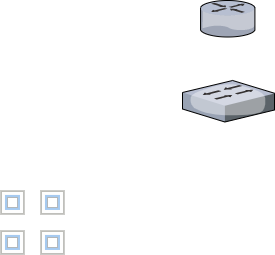

The diagram above was exported from draw.io. Its source (the exported page's mxGraphModel, read from the mxfile embedded in the PNG):
<mxGraphModel dx="655" dy="455" grid="1" gridSize="10" guides="1" tooltips="1" connect="1" arrows="1" fold="1" page="1" pageScale="1" pageWidth="4681" pageHeight="3300" background="#ffffff" math="0" shadow="0">
  <root>
    <mxCell id="0" />
    <mxCell id="1" parent="0" />
    <mxCell id="YACIl2Z4oHMAd_dEzGgv-2" value="" style="verticalLabelPosition=bottom;aspect=fixed;html=1;verticalAlign=top;strokeColor=none;align=center;outlineConnect=0;shape=mxgraph.citrix.router;" vertex="1" parent="1">
      <mxGeometry x="2240" y="1480" width="55" height="36.5" as="geometry" />
    </mxCell>
    <mxCell id="YACIl2Z4oHMAd_dEzGgv-3" value="" style="verticalLabelPosition=bottom;aspect=fixed;html=1;verticalAlign=top;strokeColor=none;align=center;outlineConnect=0;shape=mxgraph.citrix.switch;" vertex="1" parent="1">
      <mxGeometry x="2222" y="1560" width="92" height="41.5" as="geometry" />
    </mxCell>
    <mxCell id="YACIl2Z4oHMAd_dEzGgv-4" value="" style="verticalLabelPosition=bottom;aspect=fixed;html=1;verticalAlign=top;strokeColor=none;align=center;outlineConnect=0;shape=mxgraph.citrix.role_load_testing_controller;" vertex="1" parent="1">
      <mxGeometry x="2040" y="1670" width="24" height="24" as="geometry" />
    </mxCell>
    <mxCell id="YACIl2Z4oHMAd_dEzGgv-5" value="" style="verticalLabelPosition=bottom;aspect=fixed;html=1;verticalAlign=top;strokeColor=none;align=center;outlineConnect=0;shape=mxgraph.citrix.role_load_testing_controller;" vertex="1" parent="1">
      <mxGeometry x="2080" y="1670" width="24" height="24" as="geometry" />
    </mxCell>
    <mxCell id="YACIl2Z4oHMAd_dEzGgv-6" value="" style="verticalLabelPosition=bottom;aspect=fixed;html=1;verticalAlign=top;strokeColor=none;align=center;outlineConnect=0;shape=mxgraph.citrix.role_load_testing_controller;" vertex="1" parent="1">
      <mxGeometry x="2040" y="1710" width="24" height="24" as="geometry" />
    </mxCell>
    <mxCell id="YACIl2Z4oHMAd_dEzGgv-7" value="" style="verticalLabelPosition=bottom;aspect=fixed;html=1;verticalAlign=top;strokeColor=none;align=center;outlineConnect=0;shape=mxgraph.citrix.role_load_testing_controller;" vertex="1" parent="1">
      <mxGeometry x="2080" y="1710" width="24" height="24" as="geometry" />
    </mxCell>
  </root>
</mxGraphModel>